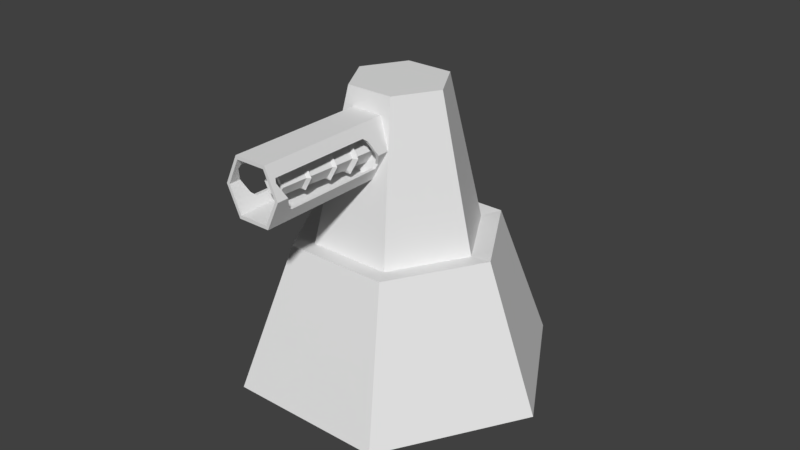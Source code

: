 # Source: Tower_EMP.blend  (saved by Blender 2.78.0; exported with 4.5.12 LTS)
import bpy
from mathutils import Matrix  # noqa: F401  (used for matrix-valued properties, if any)

bpy.ops.wm.read_factory_settings(use_empty=True)
scene = bpy.context.scene
scene.name = 'Scene'

# ---- collections
col_collection_1 = bpy.data.collections.new('Collection 1'); scene.collection.children.link(col_collection_1)

# ---- world
world_world = bpy.data.worlds.new('World'); scene.world = world_world
world_world.color = (0.05088, 0.05088, 0.05088)
world_world.use_sun_shadow = False
world_world.sun_shadow_jitter_overblur = 0.0
world_world.cycles.sampling_method = 'MANUAL'

# ---- meshes
me_cylinder = bpy.data.meshes.new('Cylinder')
me_cylinder.from_pydata([(0.0, 1.0, -0.5), (-1.682e-08, 0.4041, 0.4734), (0.866, 0.5, -0.5), (0.3499, 0.202, 0.4734), (0.866, -0.5, -0.5), (0.3499, -0.202, 0.4734), (-8.742e-08, -1.0, -0.5), (-5.218e-08, -0.4041, 0.4734), (-0.866, -0.5, -0.5), (-0.3499, -0.202, 0.4734), (-0.866, 0.5, -0.5), (-0.3499, 0.202, 0.4734), (0.5692, 0.3287, 0.5), (-6.809e-09, 0.6573, 0.5), (0.5692, -0.3287, 0.5), (-6.427e-08, -0.6573, 0.5), (-0.5692, -0.3287, 0.5), (-0.5692, 0.3287, 0.5)], [], [(0, 13, 12, 2), (2, 12, 14, 4), (4, 14, 15, 6), (6, 15, 16, 8), (8, 16, 17, 10), (10, 17, 13, 0), (0, 2, 4, 6, 8, 10), (1, 3, 12, 13), (3, 5, 14, 12), (5, 7, 15, 14), (7, 9, 16, 15), (9, 11, 17, 16), (11, 1, 13, 17)])
_uv = me_cylinder.uv_layers.new(name='UVMap')
_uv.uv.foreach_set('vector', [0.3384, 0.7679, 0.3396, 0.7807, 0.3394, 0.7929, 0.3381, 0.7865, 0.3381, 0.7865, 0.3394, 0.7929, 0.3394, 0.8173, 0.3381, 0.8237, 0.3381, 0.8237, 0.3394, 0.8173, 0.3396, 0.8295, 0.3384, 0.8422, 0.3362, 0.8422, 0.3374, 0.8548, 0.3373, 0.8789, 0.336, 0.8789, 0.336, 0.8789, 0.3373, 0.8789, 0.3374, 0.8919, 0.3362, 0.8987, 0.3388, 0.881, 0.339, 0.8422, 0.3398, 0.8422, 0.34, 0.881, 0.336, 0.7865, 0.337, 0.7679, 0.3381, 0.7865, 0.3381, 0.8237, 0.337, 0.8422, 0.336, 0.8237, 0.3388, 0.8551, 0.3381, 0.8436, 0.3381, 0.8422, 0.3388, 0.8545, 0.3381, 0.8436, 0.3374, 0.8551, 0.3374, 0.8545, 0.3381, 0.8422, 0.3374, 0.8551, 0.3374, 0.8782, 0.3374, 0.8789, 0.3374, 0.8545, 0.3374, 0.8782, 0.3381, 0.8897, 0.3381, 0.8911, 0.3374, 0.8789, 0.3381, 0.8897, 0.3388, 0.8782, 0.3388, 0.8789, 0.3381, 0.8911, 0.3388, 0.8782, 0.3388, 0.8551, 0.3388, 0.8545, 0.3388, 0.8789])
me_cylinder.use_remesh_preserve_volume = False
me_cylinder.use_remesh_preserve_attributes = False
me_cylinder.use_mirror_vertex_groups = False
me_cylinder.update()
me_cylinder_001 = bpy.data.meshes.new('Cylinder.001')
me_cylinder_001.from_pydata([(0.0, -3.306, -1.281), (1.302, -3.306, -1.281), (2.605, -3.306, -0.7623), (1.302, -3.306, -0.2441), (0.0, -3.306, -0.2441), (0.7428, 1.415, -1.058), (0.0, 1.415, -1.058), (1.486, 1.415, -0.7623), (0.7428, 1.415, -0.4667), (0.0, 1.415, -0.4667), (0.0, 0.866, -0.7573), (0.4976, 0.866, -0.7573), (0.0, -0.7616, 0.5373), (0.8977, 6.054e-08, -0.7573), (0.4494, -0.7616, 0.5373), (0.4976, -0.866, -0.7573), (0.8012, -5.867e-08, 0.5373), (0.0, -0.866, -0.7573), (0.4494, 0.7616, 0.5373), (0.0, 0.7616, 0.5373), (0.0, 0.866, 0.5373), (0.0, -0.866, 0.5373), (0.4976, -0.866, 0.5373), (0.8977, 9.313e-10, 0.5373), (0.4976, 0.866, 0.5373), (0.0, 0.7616, -0.7327), (0.0, -0.7616, -0.7327), (0.4494, -0.7616, -0.7327), (0.8012, 6.054e-08, -0.7327), (0.4494, 0.7616, -0.7327), (0.8012, 1.583e-08, -0.3123), (0.6365, -0.3564, 0.4177), (0.6365, -0.3564, 0.4177), (0.5772, -0.4848, 0.3849), (0.8012, 1.583e-08, -0.3123), (0.5772, -0.4848, 0.3849), (0.5772, -0.4848, -0.3412), (0.8977, 4.657e-09, 0.4567), (0.5772, -0.4848, -0.3412), (0.8977, 3.446e-08, -0.3123), (0.8977, 3.446e-08, -0.3123), (0.6365, -0.3564, -0.3513), (0.7331, -0.3564, -0.3513), (0.6365, -0.3564, -0.3513), (0.7331, -0.3564, -0.3513), (0.6738, -0.4848, -0.3412), (0.6738, -0.4848, -0.3412), (0.8012, -5.122e-08, 0.4567), (0.8012, -5.122e-08, 0.4567), (0.7078, 0.4111, -0.2674), (0.7078, 0.4111, -0.2674), (0.8977, 4.657e-09, 0.4567), (0.7331, -0.3564, 0.4177), (0.7331, -0.3564, 0.4177), (0.6738, -0.4848, 0.3849), (0.6738, -0.4848, 0.3849), (0.5595, 0.5232, 0.4927), (0.5595, 0.5232, 0.4927), (0.6112, 0.4111, 0.5017), (0.6112, 0.4111, 0.5017), (0.6112, 0.4111, -0.2674), (0.6112, 0.4111, -0.2674), (0.5595, 0.5232, -0.2334), (0.5595, 0.5232, -0.2334), (0.656, 0.5232, 0.4927), (0.656, 0.5232, 0.4927), (0.7078, 0.4111, 0.5017), (0.7078, 0.4111, 0.5017), (0.656, 0.5232, -0.2334), (0.656, 0.5232, -0.2334), (0.0, 0.4536, -0.8358), (0.2849, 0.4536, -0.8358), (0.5698, -0.03984, -0.8358), (0.2849, -0.5333, -0.8358), (0.0, -0.5333, -0.8358), (0.1136, 0.1569, 0.3675), (0.0, 0.1569, 0.3675), (0.2272, -0.03984, 0.3675), (0.1136, -0.2366, 0.3675), (0.0, -0.2366, 0.3675), (0.0, 0.3458, -0.2236), (0.2226, -0.4255, -0.2236), (0.0, -0.4255, -0.2236), (0.2226, 0.3458, -0.2236), (0.4452, -0.03984, -0.2236), (0.2941, -0.5493, -0.2092), (0.2941, 0.4696, -0.2092), (0.0, 0.4696, -0.2092), (0.0, -0.5493, -0.2092), (0.5882, -0.03984, -0.2092), (0.2209, -0.4225, -0.1948), (0.2209, 0.3428, -0.1948), (0.0, 0.3428, -0.1948), (0.0, -0.4225, -0.1948), (0.4418, -0.03984, -0.1948), (0.2063, -0.3971, -0.05393), (0.2063, 0.3175, -0.05393), (0.0, 0.3175, -0.05393), (0.0, -0.3971, -0.05393), (0.4126, -0.03984, -0.05393), (0.2579, -0.4865, -0.04066), (0.2579, 0.4068, -0.04066), (0.0, 0.4068, -0.04066), (0.0, -0.4865, -0.04066), (0.5157, -0.03984, -0.04066), (0.2035, -0.3924, -0.0274), (0.2035, 0.3127, -0.0274), (0.0, 0.3127, -0.0274), (0.0, -0.3924, -0.0274), (0.407, -0.03984, -0.0274), (0.1854, -0.3611, 0.1487), (0.1854, 0.2814, 0.1487), (0.0, 0.2814, 0.1487), (0.0, -0.3611, 0.1487), (0.3709, -0.03984, 0.1487), (0.1812, -0.3537, 0.1838), (0.1812, 0.2741, 0.1838), (0.0, 0.2741, 0.1838), (0.0, -0.3537, 0.1838), (0.3624, -0.03984, 0.1838), (0.0, 0.365, 0.1668), (0.0, -0.4446, 0.1668), (0.4674, -0.03984, 0.1668), (0.2337, -0.4446, 0.1668), (0.2337, 0.365, 0.1668), (0.1625, 0.2416, 0.3675), (0.0, 0.2416, 0.3675), (0.325, -0.03984, 0.3675), (0.1625, -0.3213, 0.3675), (0.0, -0.3213, 0.3675), (0.1136, 0.1569, -0.3671), (0.0, 0.1569, -0.3671), (0.2272, -0.03984, -0.3671), (0.1136, -0.2366, -0.3671), (0.0, -0.2366, -0.3671)], [], [(5, 6, 9, 8, 7), (4, 3, 8, 9), (2, 1, 5, 7), (3, 2, 7, 8), (1, 0, 6, 5), (13, 15, 22, 23, 51, 53, 55, 46, 44, 40), (10, 11, 24, 20), (15, 17, 21, 22), (11, 13, 40, 50, 69, 65, 67, 51, 23, 24), (18, 16, 48, 59, 57, 63, 61, 30, 28, 29), (12, 14, 22, 21), (14, 16, 23, 22), (16, 18, 24, 23), (18, 19, 20, 24), (14, 12, 26, 27), (19, 18, 29, 25), (16, 14, 27, 28, 30, 43, 38, 35, 32, 48), (60, 62, 68, 49), (64, 68, 62, 56), (52, 37, 66, 58, 47, 31), (36, 41, 42, 45), (66, 64, 56, 58), (41, 34, 60, 49, 39, 42), (54, 52, 31, 33), (33, 36, 45, 54), (118, 115, 128, 129), (119, 116, 125, 127), (115, 119, 127, 128), (116, 117, 126, 125), (71, 70, 80, 83), (73, 72, 84, 81), (72, 71, 83, 84), (74, 73, 81, 82), (83, 80, 87, 86), (81, 84, 89, 85), (84, 83, 86, 89), (82, 81, 85, 88), (86, 87, 92, 91), (85, 89, 94, 90), (89, 86, 91, 94), (88, 85, 90, 93), (91, 92, 97, 96), (90, 94, 99, 95), (94, 91, 96, 99), (93, 90, 95, 98), (96, 97, 102, 101), (95, 99, 104, 100), (99, 96, 101, 104), (98, 95, 100, 103), (101, 102, 107, 106), (100, 104, 109, 105), (104, 101, 106, 109), (103, 100, 105, 108), (106, 107, 112, 111), (105, 109, 114, 110), (109, 106, 111, 114), (108, 105, 110, 113), (124, 120, 117, 116), (123, 122, 119, 115), (122, 124, 116, 119), (121, 123, 115, 118), (113, 110, 123, 121), (114, 111, 124, 122), (110, 114, 122, 123), (111, 112, 120, 124), (76, 75, 125, 126), (75, 77, 127, 125), (77, 78, 128, 127), (78, 79, 129, 128), (79, 78, 133, 134), (77, 75, 130, 132), (78, 77, 132, 133), (75, 76, 131, 130), (130, 131, 134, 133, 132)])
_uv = me_cylinder_001.uv_layers.new(name='UVMap')
_uv.uv.foreach_set('vector', [0.32, 0.6915, 0.32, 0.7058, 0.32, 0.7058, 0.32, 0.6915, 0.32, 0.6772, 0.32, 0.7346, 0.32, 0.7346, 0.32, 0.644, 0.32, 0.644, 0.32, 0.6441, 0.32, 0.644, 0.32, 0.7347, 0.32, 0.7348, 0.32, 0.7346, 0.32, 0.7346, 0.32, 0.644, 0.32, 0.644, 0.32, 0.644, 0.32, 0.6441, 0.32, 0.7348, 0.32, 0.7347, 0.32, 0.7459, 0.32, 0.7346, 0.32, 0.7346, 0.32, 0.7459, 0.32, 0.7459, 0.32, 0.7412, 0.32, 0.7396, 0.32, 0.7396, 0.32, 0.7412, 0.32, 0.7459, 0.32, 0.736, 0.32, 0.7348, 0.32, 0.7594, 0.32, 0.7606, 0.32, 0.7306, 0.32, 0.7306, 0.32, 0.7058, 0.32, 0.7058, 0.32, 0.7642, 0.32, 0.7459, 0.32, 0.7459, 0.32, 0.7545, 0.32, 0.7569, 0.32, 0.7569, 0.32, 0.7545, 0.32, 0.7459, 0.32, 0.7459, 0.32, 0.7642, 0.248, 0.2473, 0.248, 0.2378, 0.248, 0.2378, 0.248, 0.2429, 0.248, 0.2443, 0.248, 0.2442, 0.248, 0.2428, 0.248, 0.2376, 0.248, 0.2375, 0.248, 0.2471, 0.32, 0.646, 0.32, 0.646, 0.32, 0.644, 0.32, 0.644, 0.32, 0.646, 0.32, 0.6606, 0.32, 0.6606, 0.32, 0.644, 0.32, 0.6606, 0.32, 0.6752, 0.32, 0.6772, 0.32, 0.6606, 0.32, 0.6752, 0.32, 0.6752, 0.32, 0.6772, 0.32, 0.6772, 0.248, 0.2217, 0.248, 0.2175, 0.248, 0.2173, 0.248, 0.2215, 0.248, 0.2173, 0.248, 0.2173, 0.248, 0.2416, 0.248, 0.2416, 0.248, 0.2378, 0.248, 0.2217, 0.248, 0.2215, 0.248, 0.2375, 0.248, 0.2376, 0.248, 0.2301, 0.248, 0.2274, 0.248, 0.2275, 0.248, 0.2302, 0.248, 0.2378, 0.248, 0.2345, 0.248, 0.2367, 0.248, 0.2367, 0.248, 0.2345, 0.248, 0.2483, 0.248, 0.2344, 0.248, 0.2344, 0.248, 0.2483, 0.32, 0.7227, 0.32, 0.716, 0.32, 0.708, 0.32, 0.7079, 0.32, 0.7159, 0.32, 0.7227, 0.248, 0.2173, 0.248, 0.2198, 0.248, 0.2197, 0.248, 0.2173, 0.32, 0.708, 0.32, 0.7058, 0.32, 0.7058, 0.32, 0.7079, 0.248, 0.2198, 0.248, 0.2266, 0.248, 0.2345, 0.248, 0.2345, 0.248, 0.2266, 0.248, 0.2197, 0.248, 0.2078, 0.248, 0.2054, 0.248, 0.2054, 0.248, 0.2078, 0.248, 0.2346, 0.248, 0.2484, 0.248, 0.2487, 0.248, 0.2349, 0.246, 0.5402, 0.246, 0.5385, 0.246, 0.5381, 0.246, 0.5396, 0.246, 0.5316, 0.246, 0.528, 0.246, 0.5286, 0.246, 0.5318, 0.246, 0.5385, 0.246, 0.5316, 0.246, 0.5318, 0.246, 0.5381, 0.246, 0.5066, 0.246, 0.5066, 0.246, 0.5101, 0.246, 0.5101, 0.246, 0.4688, 0.246, 0.4688, 0.246, 0.4807, 0.246, 0.4807, 0.246, 0.5274, 0.246, 0.5165, 0.246, 0.5173, 0.246, 0.5258, 0.246, 0.5165, 0.246, 0.5108, 0.246, 0.5128, 0.246, 0.5173, 0.246, 0.5301, 0.246, 0.5274, 0.246, 0.5258, 0.246, 0.5279, 0.438, 0.456, 0.438, 0.456, 0.438, 0.4584, 0.438, 0.4584, 0.438, 0.4412, 0.438, 0.4486, 0.438, 0.4486, 0.438, 0.4388, 0.438, 0.4486, 0.438, 0.456, 0.438, 0.4584, 0.438, 0.4486, 0.438, 0.4412, 0.438, 0.4412, 0.438, 0.4388, 0.438, 0.4388, 0.438, 0.4388, 0.438, 0.4388, 0.438, 0.4412, 0.438, 0.4412, 0.438, 0.4584, 0.438, 0.4486, 0.438, 0.4486, 0.438, 0.4559, 0.438, 0.4486, 0.438, 0.4388, 0.438, 0.4412, 0.438, 0.4486, 0.438, 0.4584, 0.438, 0.4584, 0.438, 0.4559, 0.438, 0.4559, 0.246, 0.528, 0.246, 0.5322, 0.246, 0.5322, 0.246, 0.5283, 0.246, 0.5407, 0.246, 0.5322, 0.246, 0.5324, 0.246, 0.5403, 0.246, 0.5322, 0.246, 0.5278, 0.246, 0.5283, 0.246, 0.5324, 0.246, 0.5427, 0.246, 0.5407, 0.246, 0.5403, 0.246, 0.5422, 0.438, 0.4541, 0.438, 0.4541, 0.438, 0.4558, 0.438, 0.4558, 0.438, 0.4403, 0.438, 0.4472, 0.438, 0.4472, 0.438, 0.4386, 0.438, 0.4472, 0.438, 0.4541, 0.438, 0.4558, 0.438, 0.4472, 0.438, 0.4403, 0.438, 0.4403, 0.438, 0.4386, 0.438, 0.4386, 0.438, 0.4388, 0.438, 0.4388, 0.438, 0.4406, 0.438, 0.4406, 0.438, 0.456, 0.438, 0.4474, 0.438, 0.4474, 0.438, 0.4542, 0.438, 0.4474, 0.438, 0.4388, 0.438, 0.4406, 0.438, 0.4474, 0.438, 0.456, 0.438, 0.456, 0.438, 0.4542, 0.438, 0.4542, 0.246, 0.5066, 0.246, 0.5105, 0.246, 0.5105, 0.246, 0.5069, 0.246, 0.5397, 0.246, 0.5318, 0.246, 0.5321, 0.246, 0.5392, 0.246, 0.5318, 0.246, 0.5278, 0.246, 0.5284, 0.246, 0.5321, 0.246, 0.5415, 0.246, 0.5397, 0.246, 0.5392, 0.246, 0.5409, 0.438, 0.3812, 0.438, 0.3812, 0.438, 0.383, 0.438, 0.383, 0.438, 0.3968, 0.438, 0.389, 0.438, 0.389, 0.438, 0.395, 0.438, 0.389, 0.438, 0.3812, 0.438, 0.383, 0.438, 0.389, 0.438, 0.3968, 0.438, 0.3968, 0.438, 0.395, 0.438, 0.395, 0.438, 0.4114, 0.438, 0.4114, 0.438, 0.4098, 0.438, 0.4098, 0.438, 0.4175, 0.438, 0.4237, 0.438, 0.4253, 0.438, 0.4175, 0.438, 0.4114, 0.438, 0.4175, 0.438, 0.4175, 0.438, 0.4098, 0.438, 0.4237, 0.438, 0.4237, 0.438, 0.4253, 0.438, 0.4253, 0.246, 0.4989, 0.246, 0.4989, 0.246, 0.4973, 0.246, 0.4973, 0.246, 0.4989, 0.246, 0.5027, 0.246, 0.5027, 0.246, 0.4973, 0.246, 0.5027, 0.246, 0.5065, 0.246, 0.5081, 0.246, 0.5027, 0.246, 0.5065, 0.246, 0.5065, 0.246, 0.5081, 0.246, 0.5081, 0.246, 0.4532, 0.246, 0.4532, 0.246, 0.4736, 0.246, 0.4736, 0.246, 0.42, 0.246, 0.42, 0.246, 0.4404, 0.246, 0.4404, 0.246, 0.42, 0.246, 0.42, 0.246, 0.4404, 0.246, 0.4404, 0.246, 0.4734, 0.246, 0.4737, 0.246, 0.4535, 0.246, 0.4532, 0.246, 0.4404, 0.246, 0.4535, 0.246, 0.4736, 0.246, 0.4404, 0.246, 0.4404])
me_cylinder_001.use_remesh_preserve_volume = False
me_cylinder_001.use_remesh_preserve_attributes = False
me_cylinder_001.use_mirror_vertex_groups = False
me_cylinder_001.update()

# ---- objects
ob_base = bpy.data.objects.new('Base', me_cylinder)
ob_barrel = bpy.data.objects.new('Barrel', me_cylinder_001)

# ---- transforms, parenting, visibility, modifiers, constraints
ob_base.location = (0.0, -0.0004265, 0.2022)
ob_base.rotation_euler = (0.0, -0.0, 0.5236)
ob_base.scale = (0.45, 0.45, 0.405)
ob_base.lineart.crease_threshold = 0.0
ob_barrel.location = (3.071e-06, -0.3025, 0.6948)
ob_barrel.rotation_euler = (1.571, -0.0, -6.718e-08)
ob_barrel.scale = (0.09104, 0.09104, 0.3963)
ob_barrel.lineart.crease_threshold = 0.0
_m = ob_barrel.modifiers.new('Mirror', 'MIRROR')
_m.use_clip = True

# ---- collection membership
col_collection_1.objects.link(ob_base)
col_collection_1.objects.link(ob_barrel)

# ---- scene / render settings (as saved in the file)
scene.frame_start = 1; scene.frame_end = 250; scene.frame_set(1)
scene.render.engine = 'BLENDER_EEVEE_NEXT'
scene.render.resolution_percentage = 50
scene.render.dither_intensity = 0.0
scene.cycles.use_denoising = False
scene.cycles.samples = 128
scene.cycles.sampling_pattern = 'TABULATED_SOBOL'
scene.cycles.light_sampling_threshold = 0.0
scene.cycles.use_adaptive_sampling = False
scene.cycles.use_light_tree = False
scene.cycles.blur_glossy = 0.0
scene.cycles.sample_clamp_indirect = 0.0
scene.view_settings.view_transform = 'Standard'
bpy.context.view_layer.update()

# ---- added for rendering (the .blend has no active camera and no usable light): camera, sun
cam_auto = bpy.data.cameras.new('AutoCamera')
cam_auto.lens = 50.0
cam_auto.sensor_width = 36.0
cam_auto.clip_end = 1000.0
ob_auto_camera = bpy.data.objects.new('AutoCamera', cam_auto)
scene.collection.objects.link(ob_auto_camera)
ob_auto_camera.location = (1.68368, -2.02085, 1.75863)
ob_auto_camera.rotation_euler = (1.09748, -7.21219e-08, 0.694738)
scene.camera = ob_auto_camera
light_auto_sun = bpy.data.lights.new('AutoSun', 'SUN')
light_auto_sun.energy = 3.0
light_auto_sun.angle = 0.0523599
ob_auto_sun = bpy.data.objects.new('AutoSun', light_auto_sun)
scene.collection.objects.link(ob_auto_sun)
ob_auto_sun.rotation_euler = (0.872665, 0.174533, 0.523599)
bpy.context.view_layer.update()
